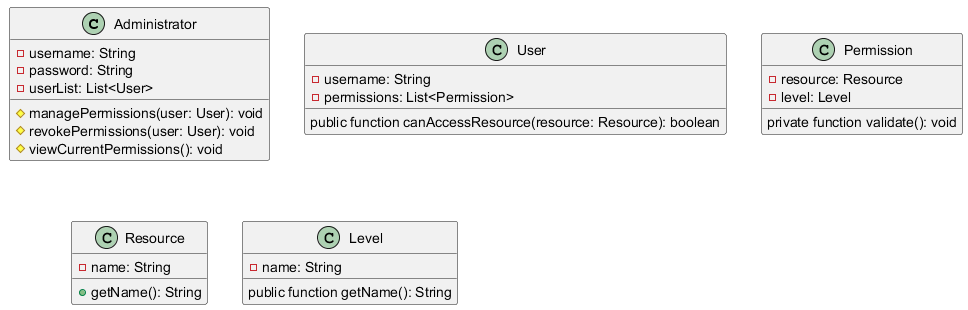

The diagram above was rendered by PlantUML. Its source (embedded in the PNG):
@startuml
class Administrator {
  - username: String
  - password: String
  - userList: List<User>

  # managePermissions(user: User): void
  # revokePermissions(user: User): void
  # viewCurrentPermissions(): void
}

class User {
  - username: String
  - permissions: List<Permission>

  public function canAccessResource(resource: Resource): boolean
}

class Permission {
  - resource: Resource
  - level: Level

  private function validate(): void
}

class Resource {
  - name: String

  + getName(): String
}

class Level {
  - name: String

  public function getName(): String
}
@enduml